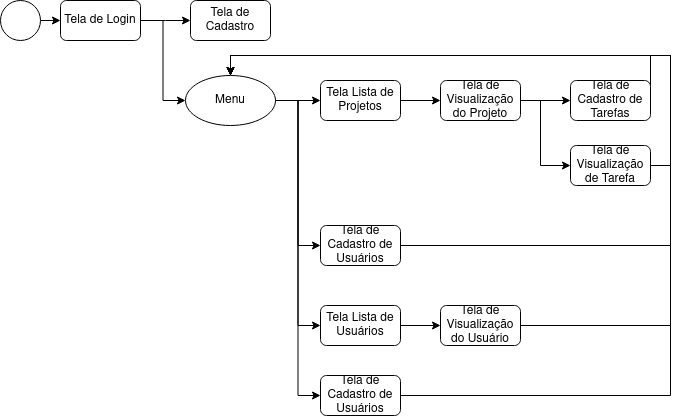

The diagram above was exported from draw.io. Its source (the exported page's mxGraphModel, read from the mxfile embedded in the PNG):
<mxGraphModel dx="1364" dy="795" grid="1" gridSize="10" guides="1" tooltips="1" connect="1" arrows="1" fold="1" page="1" pageScale="1" pageWidth="827" pageHeight="1169" math="0" shadow="0">
  <root>
    <mxCell id="0" />
    <mxCell id="1" parent="0" />
    <mxCell id="FpUeTttN6GwCwReTJhq_-2" style="edgeStyle=orthogonalEdgeStyle;rounded=0;orthogonalLoop=1;jettySize=auto;html=1;exitX=1;exitY=0.5;exitDx=0;exitDy=0;entryX=0;entryY=0.5;entryDx=0;entryDy=0;" edge="1" parent="1" target="FpUeTttN6GwCwReTJhq_-5">
      <mxGeometry relative="1" as="geometry">
        <mxPoint x="40" y="35" as="sourcePoint" />
      </mxGeometry>
    </mxCell>
    <mxCell id="FpUeTttN6GwCwReTJhq_-3" style="edgeStyle=orthogonalEdgeStyle;rounded=0;orthogonalLoop=1;jettySize=auto;html=1;exitX=1;exitY=0.5;exitDx=0;exitDy=0;" edge="1" parent="1" source="FpUeTttN6GwCwReTJhq_-5">
      <mxGeometry relative="1" as="geometry">
        <mxPoint x="190" y="35" as="targetPoint" />
      </mxGeometry>
    </mxCell>
    <mxCell id="FpUeTttN6GwCwReTJhq_-18" style="edgeStyle=orthogonalEdgeStyle;rounded=0;orthogonalLoop=1;jettySize=auto;html=1;exitX=1;exitY=0.5;exitDx=0;exitDy=0;entryX=0;entryY=0.5;entryDx=0;entryDy=0;" edge="1" parent="1" source="FpUeTttN6GwCwReTJhq_-5" target="FpUeTttN6GwCwReTJhq_-16">
      <mxGeometry relative="1" as="geometry" />
    </mxCell>
    <mxCell id="FpUeTttN6GwCwReTJhq_-5" value="Tela de Login" style="rounded=1;whiteSpace=wrap;html=1;" vertex="1" parent="1">
      <mxGeometry x="60" y="15" width="80" height="40" as="geometry" />
    </mxCell>
    <mxCell id="FpUeTttN6GwCwReTJhq_-6" value="Tela de Cadastro" style="rounded=1;whiteSpace=wrap;html=1;" vertex="1" parent="1">
      <mxGeometry x="190" y="15" width="80" height="40" as="geometry" />
    </mxCell>
    <mxCell id="FpUeTttN6GwCwReTJhq_-15" value="" style="edgeStyle=orthogonalEdgeStyle;rounded=0;orthogonalLoop=1;jettySize=auto;html=1;" edge="1" parent="1" source="FpUeTttN6GwCwReTJhq_-8" target="FpUeTttN6GwCwReTJhq_-14">
      <mxGeometry relative="1" as="geometry" />
    </mxCell>
    <mxCell id="FpUeTttN6GwCwReTJhq_-8" value="Tela Lista de Projetos" style="rounded=1;whiteSpace=wrap;html=1;" vertex="1" parent="1">
      <mxGeometry x="320" y="95" width="80" height="40" as="geometry" />
    </mxCell>
    <mxCell id="FpUeTttN6GwCwReTJhq_-13" value="" style="ellipse;whiteSpace=wrap;html=1;aspect=fixed;" vertex="1" parent="1">
      <mxGeometry y="15" width="40" height="40" as="geometry" />
    </mxCell>
    <mxCell id="FpUeTttN6GwCwReTJhq_-44" style="edgeStyle=orthogonalEdgeStyle;rounded=0;orthogonalLoop=1;jettySize=auto;html=1;exitX=1;exitY=0.5;exitDx=0;exitDy=0;entryX=0;entryY=0.5;entryDx=0;entryDy=0;" edge="1" parent="1" source="FpUeTttN6GwCwReTJhq_-14" target="FpUeTttN6GwCwReTJhq_-21">
      <mxGeometry relative="1" as="geometry" />
    </mxCell>
    <mxCell id="FpUeTttN6GwCwReTJhq_-45" style="edgeStyle=orthogonalEdgeStyle;rounded=0;orthogonalLoop=1;jettySize=auto;html=1;exitX=1;exitY=0.5;exitDx=0;exitDy=0;entryX=0;entryY=0.5;entryDx=0;entryDy=0;" edge="1" parent="1" source="FpUeTttN6GwCwReTJhq_-14" target="FpUeTttN6GwCwReTJhq_-28">
      <mxGeometry relative="1" as="geometry">
        <Array as="points">
          <mxPoint x="540" y="115" />
          <mxPoint x="540" y="180" />
        </Array>
      </mxGeometry>
    </mxCell>
    <mxCell id="FpUeTttN6GwCwReTJhq_-14" value="Tela de Visualização do Projeto" style="rounded=1;whiteSpace=wrap;html=1;" vertex="1" parent="1">
      <mxGeometry x="440" y="95" width="80" height="40" as="geometry" />
    </mxCell>
    <mxCell id="FpUeTttN6GwCwReTJhq_-19" style="edgeStyle=orthogonalEdgeStyle;rounded=0;orthogonalLoop=1;jettySize=auto;html=1;exitX=1;exitY=0.5;exitDx=0;exitDy=0;entryX=0;entryY=0.5;entryDx=0;entryDy=0;" edge="1" parent="1" source="FpUeTttN6GwCwReTJhq_-16" target="FpUeTttN6GwCwReTJhq_-8">
      <mxGeometry relative="1" as="geometry" />
    </mxCell>
    <mxCell id="FpUeTttN6GwCwReTJhq_-40" style="edgeStyle=orthogonalEdgeStyle;rounded=0;orthogonalLoop=1;jettySize=auto;html=1;exitX=1;exitY=0.5;exitDx=0;exitDy=0;entryX=0;entryY=0.5;entryDx=0;entryDy=0;" edge="1" parent="1" source="FpUeTttN6GwCwReTJhq_-16" target="FpUeTttN6GwCwReTJhq_-39">
      <mxGeometry relative="1" as="geometry" />
    </mxCell>
    <mxCell id="FpUeTttN6GwCwReTJhq_-41" style="edgeStyle=orthogonalEdgeStyle;rounded=0;orthogonalLoop=1;jettySize=auto;html=1;exitX=1;exitY=0.5;exitDx=0;exitDy=0;entryX=0;entryY=0.5;entryDx=0;entryDy=0;" edge="1" parent="1" source="FpUeTttN6GwCwReTJhq_-16" target="FpUeTttN6GwCwReTJhq_-36">
      <mxGeometry relative="1" as="geometry" />
    </mxCell>
    <mxCell id="FpUeTttN6GwCwReTJhq_-42" style="edgeStyle=orthogonalEdgeStyle;rounded=0;orthogonalLoop=1;jettySize=auto;html=1;exitX=1;exitY=0.5;exitDx=0;exitDy=0;entryX=0;entryY=0.5;entryDx=0;entryDy=0;" edge="1" parent="1" source="FpUeTttN6GwCwReTJhq_-16" target="FpUeTttN6GwCwReTJhq_-38">
      <mxGeometry relative="1" as="geometry" />
    </mxCell>
    <mxCell id="FpUeTttN6GwCwReTJhq_-16" value="Menu" style="ellipse;whiteSpace=wrap;html=1;" vertex="1" parent="1">
      <mxGeometry x="185" y="90" width="90" height="50" as="geometry" />
    </mxCell>
    <mxCell id="FpUeTttN6GwCwReTJhq_-47" style="edgeStyle=orthogonalEdgeStyle;rounded=0;orthogonalLoop=1;jettySize=auto;html=1;exitX=1;exitY=0.5;exitDx=0;exitDy=0;entryX=0.5;entryY=0;entryDx=0;entryDy=0;" edge="1" parent="1" source="FpUeTttN6GwCwReTJhq_-21" target="FpUeTttN6GwCwReTJhq_-16">
      <mxGeometry relative="1" as="geometry">
        <Array as="points">
          <mxPoint x="650" y="115" />
          <mxPoint x="650" y="70" />
          <mxPoint x="230" y="70" />
        </Array>
      </mxGeometry>
    </mxCell>
    <mxCell id="FpUeTttN6GwCwReTJhq_-21" value="Tela de Cadastro de Tarefas" style="rounded=1;whiteSpace=wrap;html=1;" vertex="1" parent="1">
      <mxGeometry x="570" y="95" width="80" height="40" as="geometry" />
    </mxCell>
    <mxCell id="FpUeTttN6GwCwReTJhq_-46" style="edgeStyle=orthogonalEdgeStyle;rounded=0;orthogonalLoop=1;jettySize=auto;html=1;exitX=1;exitY=0.5;exitDx=0;exitDy=0;entryX=0.5;entryY=0;entryDx=0;entryDy=0;" edge="1" parent="1" source="FpUeTttN6GwCwReTJhq_-28" target="FpUeTttN6GwCwReTJhq_-16">
      <mxGeometry relative="1" as="geometry" />
    </mxCell>
    <mxCell id="FpUeTttN6GwCwReTJhq_-28" value="Tela de Visualização de Tarefa" style="rounded=1;whiteSpace=wrap;html=1;" vertex="1" parent="1">
      <mxGeometry x="570" y="160" width="80" height="40" as="geometry" />
    </mxCell>
    <mxCell id="FpUeTttN6GwCwReTJhq_-43" style="edgeStyle=orthogonalEdgeStyle;rounded=0;orthogonalLoop=1;jettySize=auto;html=1;exitX=1;exitY=0.5;exitDx=0;exitDy=0;entryX=0;entryY=0.5;entryDx=0;entryDy=0;" edge="1" parent="1" source="FpUeTttN6GwCwReTJhq_-36" target="FpUeTttN6GwCwReTJhq_-37">
      <mxGeometry relative="1" as="geometry" />
    </mxCell>
    <mxCell id="FpUeTttN6GwCwReTJhq_-36" value="Tela Lista de Usuários" style="rounded=1;whiteSpace=wrap;html=1;" vertex="1" parent="1">
      <mxGeometry x="320" y="320" width="80" height="40" as="geometry" />
    </mxCell>
    <mxCell id="FpUeTttN6GwCwReTJhq_-49" style="edgeStyle=orthogonalEdgeStyle;rounded=0;orthogonalLoop=1;jettySize=auto;html=1;exitX=1;exitY=0.5;exitDx=0;exitDy=0;entryX=0.5;entryY=0;entryDx=0;entryDy=0;" edge="1" parent="1" source="FpUeTttN6GwCwReTJhq_-37" target="FpUeTttN6GwCwReTJhq_-16">
      <mxGeometry relative="1" as="geometry">
        <Array as="points">
          <mxPoint x="670" y="340" />
          <mxPoint x="670" y="70" />
          <mxPoint x="230" y="70" />
        </Array>
      </mxGeometry>
    </mxCell>
    <mxCell id="FpUeTttN6GwCwReTJhq_-37" value="Tela de Visualização do Usuário" style="rounded=1;whiteSpace=wrap;html=1;" vertex="1" parent="1">
      <mxGeometry x="440" y="320" width="80" height="40" as="geometry" />
    </mxCell>
    <mxCell id="FpUeTttN6GwCwReTJhq_-50" style="edgeStyle=orthogonalEdgeStyle;rounded=0;orthogonalLoop=1;jettySize=auto;html=1;exitX=1;exitY=0.5;exitDx=0;exitDy=0;entryX=0.5;entryY=0;entryDx=0;entryDy=0;" edge="1" parent="1" source="FpUeTttN6GwCwReTJhq_-38" target="FpUeTttN6GwCwReTJhq_-16">
      <mxGeometry relative="1" as="geometry">
        <Array as="points">
          <mxPoint x="670" y="410" />
          <mxPoint x="670" y="70" />
          <mxPoint x="230" y="70" />
        </Array>
      </mxGeometry>
    </mxCell>
    <mxCell id="FpUeTttN6GwCwReTJhq_-38" value="Tela de Cadastro de Usuários" style="rounded=1;whiteSpace=wrap;html=1;" vertex="1" parent="1">
      <mxGeometry x="320" y="390" width="80" height="40" as="geometry" />
    </mxCell>
    <mxCell id="FpUeTttN6GwCwReTJhq_-48" style="edgeStyle=orthogonalEdgeStyle;rounded=0;orthogonalLoop=1;jettySize=auto;html=1;exitX=1;exitY=0.5;exitDx=0;exitDy=0;entryX=0.5;entryY=0;entryDx=0;entryDy=0;" edge="1" parent="1" source="FpUeTttN6GwCwReTJhq_-39" target="FpUeTttN6GwCwReTJhq_-16">
      <mxGeometry relative="1" as="geometry">
        <Array as="points">
          <mxPoint x="670" y="260" />
          <mxPoint x="670" y="70" />
          <mxPoint x="230" y="70" />
        </Array>
      </mxGeometry>
    </mxCell>
    <mxCell id="FpUeTttN6GwCwReTJhq_-39" value="Tela de Cadastro de Usuários" style="rounded=1;whiteSpace=wrap;html=1;" vertex="1" parent="1">
      <mxGeometry x="320" y="240" width="80" height="40" as="geometry" />
    </mxCell>
  </root>
</mxGraphModel>